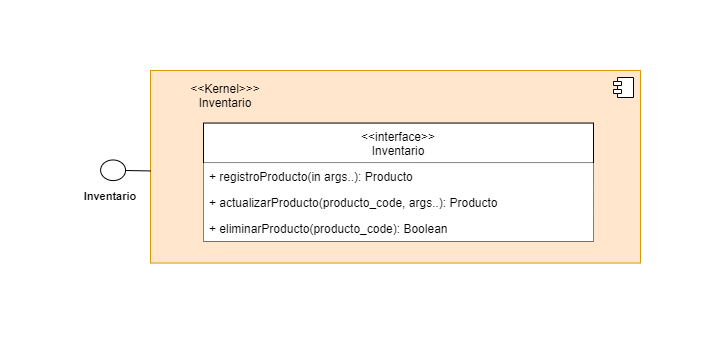

The diagram above was exported from draw.io. Its source (the exported page's mxGraphModel, read from the mxfile embedded in the PNG):
<mxGraphModel dx="595" dy="705" grid="1" gridSize="10" guides="1" tooltips="1" connect="1" arrows="1" fold="1" page="1" pageScale="1" pageWidth="827" pageHeight="1169" math="0" shadow="0">
  <root>
    <mxCell id="0" />
    <mxCell id="1" parent="0" />
    <mxCell id="2" value="" style="rounded=0;whiteSpace=wrap;html=1;fillColor=none;strokeColor=none;rotation=-90;" vertex="1" parent="1">
      <mxGeometry x="840.12" y="220.21" width="120" height="60" as="geometry" />
    </mxCell>
    <mxCell id="3" value="" style="html=1;dropTarget=0;fillColor=#ffe6cc;strokeColor=#d79b00;" vertex="1" parent="1">
      <mxGeometry x="1020" y="140" width="490" height="192.55" as="geometry" />
    </mxCell>
    <mxCell id="4" value="" style="shape=module;jettyWidth=8;jettyHeight=4;" vertex="1" parent="3">
      <mxGeometry x="1" width="20" height="20" relative="1" as="geometry">
        <mxPoint x="-27" y="7" as="offset" />
      </mxGeometry>
    </mxCell>
    <mxCell id="5" value="&lt;span style=&quot;font-size: 11px&quot;&gt;&lt;b&gt;Inventario&lt;/b&gt;&lt;/span&gt;" style="text;html=1;strokeColor=none;fillColor=none;align=center;verticalAlign=middle;whiteSpace=wrap;rounded=0;" vertex="1" parent="1">
      <mxGeometry x="950" y="250.30000000000013" width="60" height="30" as="geometry" />
    </mxCell>
    <mxCell id="6" value="&lt;&lt;interface&gt;&gt;&#10;Inventario" style="swimlane;fontStyle=0;childLayout=stackLayout;horizontal=1;startSize=40;fillColor=default;horizontalStack=0;resizeParent=1;resizeParentMax=0;resizeLast=0;collapsible=1;marginBottom=0;" vertex="1" parent="1">
      <mxGeometry x="1073" y="192.55000000000007" width="390" height="118" as="geometry" />
    </mxCell>
    <mxCell id="7" value="+ registroProducto(in args..): Producto" style="text;strokeColor=none;fillColor=default;align=left;verticalAlign=top;spacingLeft=4;spacingRight=4;overflow=hidden;rotatable=0;points=[[0,0.5],[1,0.5]];portConstraint=eastwest;" vertex="1" parent="6">
      <mxGeometry y="40" width="390" height="26" as="geometry" />
    </mxCell>
    <mxCell id="8" value="+ actualizarProducto(producto_code, args..): Producto&#10;" style="text;strokeColor=none;fillColor=default;align=left;verticalAlign=top;spacingLeft=4;spacingRight=4;overflow=hidden;rotatable=0;points=[[0,0.5],[1,0.5]];portConstraint=eastwest;" vertex="1" parent="6">
      <mxGeometry y="66" width="390" height="26" as="geometry" />
    </mxCell>
    <mxCell id="9" value="+ eliminarProducto(producto_code): Boolean" style="text;strokeColor=none;fillColor=default;align=left;verticalAlign=top;spacingLeft=4;spacingRight=4;overflow=hidden;rotatable=0;points=[[0,0.5],[1,0.5]];portConstraint=eastwest;" vertex="1" parent="6">
      <mxGeometry y="92" width="390" height="26" as="geometry" />
    </mxCell>
    <mxCell id="10" value="" style="html=1;outlineConnect=0;whiteSpace=wrap;shape=mxgraph.archimate3.interface;rotation=-179;" vertex="1" parent="1">
      <mxGeometry x="970.1199999999999" y="229.6900000000001" width="49.88" height="20.61" as="geometry" />
    </mxCell>
    <mxCell id="11" value="&amp;lt;&amp;lt;Kernel&amp;gt;&amp;gt;&amp;gt;&lt;br&gt;Inventario" style="text;html=1;strokeColor=none;fillColor=none;align=center;verticalAlign=middle;whiteSpace=wrap;rounded=0;" vertex="1" parent="1">
      <mxGeometry x="1040" y="150.0900000000001" width="110" height="30" as="geometry" />
    </mxCell>
    <mxCell id="12" value="" style="rounded=0;whiteSpace=wrap;html=1;fillColor=none;strokeColor=none;rotation=-90;" vertex="1" parent="1">
      <mxGeometry x="1500" y="209.99" width="120" height="60" as="geometry" />
    </mxCell>
    <mxCell id="13" value="" style="rounded=0;whiteSpace=wrap;html=1;fillColor=none;strokeColor=none;rotation=0;" vertex="1" parent="1">
      <mxGeometry x="1190" y="70" width="120" height="60" as="geometry" />
    </mxCell>
    <mxCell id="14" value="" style="rounded=0;whiteSpace=wrap;html=1;fillColor=none;strokeColor=none;rotation=0;" vertex="1" parent="1">
      <mxGeometry x="1205" y="350" width="120" height="60" as="geometry" />
    </mxCell>
  </root>
</mxGraphModel>